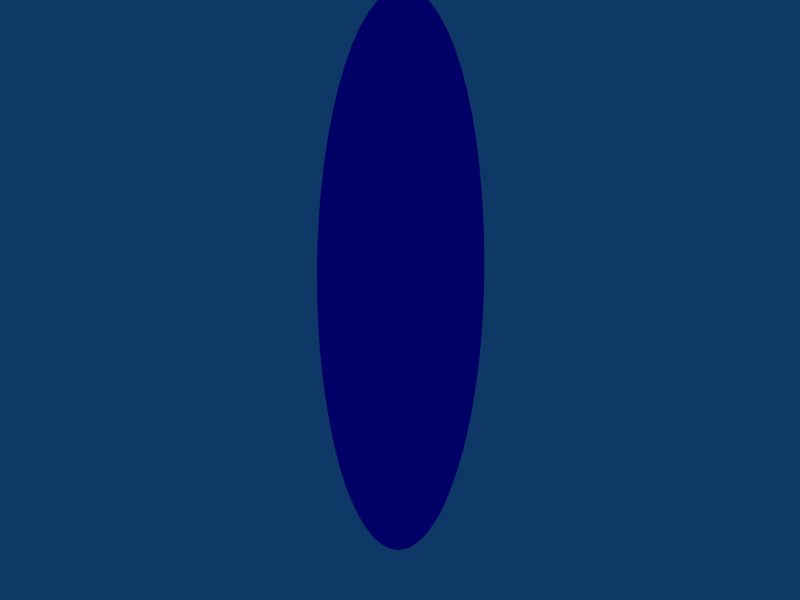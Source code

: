 # Source: bullet.blend  (saved by Blender 2.49.2; exported with 4.5.12 LTS)
import bpy
from mathutils import Matrix  # noqa: F401  (used for matrix-valued properties, if any)

bpy.ops.wm.read_factory_settings(use_empty=True)
scene = bpy.context.scene
scene.name = 'Scene'

# ---- collections
col_collection_1 = bpy.data.collections.new('Collection 1'); scene.collection.children.link(col_collection_1)

# ---- materials (node trees are filled in below, after node groups)
mat_material = bpy.data.materials.new('Material')
mat_material.alpha_threshold = 0.0
mat_material.diffuse_color = (0.00531, 0.0, 1.0, 1.0)
mat_material.specular_color = (0.0, 0.0, 0.0)
mat_material.roughness = 0.5
mat_material.specular_intensity = 0.0
mat_material.line_color = (0.0, 0.0, 0.0, 1.0)

# ---- material node trees

# ---- world
world_world = bpy.data.worlds.new('World'); scene.world = world_world
world_world.color = (0.05656, 0.2208, 0.4)
world_world.use_sun_shadow = False
world_world.sun_shadow_jitter_overblur = 0.0
world_world.cycles.sampling_method = 'MANUAL'
world_world.cycles.sample_map_resolution = 256

# ---- meshes
me_sphere = bpy.data.meshes.new('Sphere')
me_sphere.from_pydata([(0.0, 0.0257, 1.0), (0.09613, 0.04482, -0.9952), (0.1913, 0.06376, -0.9808), (0.2847, 0.08233, -0.9569), (0.3753, 0.1004, -0.9239), (0.4623, 0.1177, -0.8819), (0.5449, 0.1341, -0.8315), (0.6222, 0.1495, -0.773), (0.6935, 0.1636, -0.7071), (0.7582, 0.1765, -0.6344), (0.8155, 0.1879, -0.5556), (0.865, 0.1978, -0.4714), (0.9061, 0.2059, -0.3827), (0.9386, 0.2124, -0.2903), (0.9619, 0.217, -0.1951), (0.9761, 0.2198, -0.09802), (0.9808, 0.2208, -1.192e-07), (0.9761, 0.2198, 0.09802), (0.9619, 0.217, 0.1951), (0.9386, 0.2124, 0.2903), (0.9061, 0.2059, 0.3827), (0.865, 0.1978, 0.4714), (0.8155, 0.1879, 0.5556), (0.7582, 0.1765, 0.6344), (0.6935, 0.1636, 0.7071), (0.6222, 0.1495, 0.773), (0.5449, 0.1341, 0.8315), (0.4623, 0.1177, 0.8819), (0.3753, 0.1004, 0.9239), (0.2847, 0.08233, 0.9569), (0.1913, 0.06376, 0.9808), (0.09613, 0.04482, 0.9952), (0.09056, 0.06321, 0.9952), (0.1802, 0.1004, 0.9808), (0.2682, 0.1368, 0.9569), (0.3536, 0.1721, 0.9239), (0.4355, 0.2061, 0.8819), (0.5133, 0.2383, 0.8315), (0.5861, 0.2685, 0.773), (0.6533, 0.2963, 0.7071), (0.7142, 0.3215, 0.6344), (0.7682, 0.3439, 0.5556), (0.8148, 0.3632, 0.4714), (0.8536, 0.3792, 0.3827), (0.8841, 0.3919, 0.2903), (0.9061, 0.401, 0.1951), (0.9194, 0.4065, 0.09802), (0.9239, 0.4084, -1.192e-07), (0.9194, 0.4065, -0.09802), (0.9061, 0.401, -0.1951), (0.8841, 0.3919, -0.2903), (0.8536, 0.3792, -0.3827), (0.8148, 0.3632, -0.4714), (0.7682, 0.3439, -0.5556), (0.7142, 0.3215, -0.6344), (0.6533, 0.2963, -0.7071), (0.5861, 0.2685, -0.773), (0.5133, 0.2383, -0.8315), (0.4355, 0.2061, -0.8819), (0.3536, 0.1721, -0.9239), (0.2682, 0.1368, -0.9569), (0.1802, 0.1004, -0.9808), (0.09056, 0.06321, -0.9952), (-6.364e-07, 0.0257, -1.0), (0.0815, 0.08015, -0.9952), (0.1622, 0.1341, -0.9808), (0.2414, 0.187, -0.9569), (0.3182, 0.2383, -0.9239), (0.392, 0.2876, -0.8819), (0.4619, 0.3344, -0.8315), (0.5275, 0.3781, -0.773), (0.5879, 0.4185, -0.7071), (0.6427, 0.4552, -0.6344), (0.6913, 0.4876, -0.5556), (0.7333, 0.5157, -0.4714), (0.7682, 0.539, -0.3827), (0.7957, 0.5573, -0.2903), (0.8155, 0.5706, -0.1951), (0.8275, 0.5786, -0.09802), (0.8315, 0.5813, -1.192e-07), (0.8275, 0.5786, 0.09802), (0.8155, 0.5706, 0.1951), (0.7957, 0.5573, 0.2903), (0.7682, 0.539, 0.3827), (0.7333, 0.5157, 0.4714), (0.6913, 0.4876, 0.5556), (0.6427, 0.4552, 0.6344), (0.5879, 0.4185, 0.7071), (0.5275, 0.3781, 0.773), (0.4619, 0.3344, 0.8315), (0.392, 0.2876, 0.8819), (0.3182, 0.2383, 0.9239), (0.2414, 0.187, 0.9569), (0.1622, 0.1341, 0.9808), (0.0815, 0.08015, 0.9952), (0.06931, 0.095, 0.9952), (0.1379, 0.1636, 0.9808), (0.2053, 0.231, 0.9569), (0.2706, 0.2963, 0.9239), (0.3333, 0.359, 0.8819), (0.3928, 0.4185, 0.8315), (0.4486, 0.4743, 0.773), (0.5, 0.5257, 0.7071), (0.5466, 0.5723, 0.6344), (0.5879, 0.6136, 0.5556), (0.6236, 0.6493, 0.4714), (0.6533, 0.679, 0.3827), (0.6767, 0.7024, 0.2903), (0.6935, 0.7192, 0.1951), (0.7037, 0.7294, 0.09802), (0.7071, 0.7328, -1.192e-07), (0.7037, 0.7294, -0.09802), (0.6935, 0.7192, -0.1951), (0.6767, 0.7024, -0.2903), (0.6533, 0.679, -0.3827), (0.6236, 0.6493, -0.4714), (0.5879, 0.6136, -0.5556), (0.5466, 0.5723, -0.6344), (0.5, 0.5257, -0.7071), (0.4486, 0.4743, -0.773), (0.3928, 0.4185, -0.8315), (0.3333, 0.359, -0.8819), (0.2706, 0.2963, -0.9239), (0.2053, 0.231, -0.9569), (0.1379, 0.1636, -0.9808), (0.06931, 0.095, -0.9952), (0.05445, 0.1072, -0.9952), (0.1084, 0.1879, -0.9808), (0.1613, 0.2671, -0.9569), (0.2126, 0.3439, -0.9239), (0.2619, 0.4176, -0.8819), (0.3087, 0.4876, -0.8315), (0.3524, 0.5532, -0.773), (0.3928, 0.6136, -0.7071), (0.4295, 0.6684, -0.6344), (0.4619, 0.717, -0.5556), (0.49, 0.759, -0.4714), (0.5133, 0.7939, -0.3827), (0.5316, 0.8214, -0.2903), (0.5449, 0.8412, -0.1951), (0.5529, 0.8532, -0.09802), (0.5556, 0.8572, -1.192e-07), (0.5529, 0.8532, 0.09802), (0.5449, 0.8412, 0.1951), (0.5316, 0.8214, 0.2903), (0.5133, 0.7939, 0.3827), (0.49, 0.759, 0.4714), (0.4619, 0.717, 0.5556), (0.4295, 0.6684, 0.6344), (0.3928, 0.6136, 0.7071), (0.3524, 0.5532, 0.773), (0.3087, 0.4876, 0.8315), (0.2619, 0.4176, 0.8819), (0.2126, 0.3439, 0.9239), (0.1613, 0.2671, 0.9569), (0.1084, 0.1879, 0.9808), (0.05446, 0.1072, 0.9952), (0.03751, 0.1163, 0.9952), (0.07466, 0.2059, 0.9808), (0.1111, 0.2939, 0.9569), (0.1464, 0.3792, 0.9239), (0.1804, 0.4612, 0.8819), (0.2126, 0.539, 0.8315), (0.2428, 0.6118, 0.773), (0.2706, 0.679, 0.7071), (0.2958, 0.7399, 0.6344), (0.3182, 0.7939, 0.5556), (0.3375, 0.8405, 0.4714), (0.3536, 0.8792, 0.3827), (0.3662, 0.9098, 0.2903), (0.3753, 0.9318, 0.1951), (0.3808, 0.9451, 0.09802), (0.3827, 0.9496, -1.192e-07), (0.3808, 0.9451, -0.09802), (0.3753, 0.9318, -0.1951), (0.3662, 0.9098, -0.2903), (0.3536, 0.8792, -0.3827), (0.3375, 0.8405, -0.4714), (0.3182, 0.7939, -0.5556), (0.2958, 0.7399, -0.6344), (0.2706, 0.679, -0.7071), (0.2428, 0.6118, -0.773), (0.2126, 0.539, -0.8315), (0.1804, 0.4612, -0.8819), (0.1464, 0.3792, -0.9239), (0.1111, 0.2939, -0.9569), (0.07466, 0.2059, -0.9808), (0.03751, 0.1163, -0.9952), (0.01912, 0.1218, -0.9952), (0.03806, 0.217, -0.9808), (0.05663, 0.3104, -0.9569), (0.07466, 0.401, -0.9239), (0.09196, 0.488, -0.8819), (0.1084, 0.5706, -0.8315), (0.1238, 0.6479, -0.773), (0.1379, 0.7192, -0.7071), (0.1508, 0.7839, -0.6344), (0.1622, 0.8412, -0.5556), (0.1721, 0.8907, -0.4714), (0.1802, 0.9318, -0.3827), (0.1867, 0.9642, -0.2903), (0.1913, 0.9876, -0.1951), (0.1942, 1.002, -0.09802), (0.1951, 1.006, -1.192e-07), (0.1942, 1.002, 0.09802), (0.1913, 0.9876, 0.1951), (0.1867, 0.9642, 0.2903), (0.1802, 0.9318, 0.3827), (0.1721, 0.8907, 0.4714), (0.1622, 0.8412, 0.5556), (0.1508, 0.7839, 0.6344), (0.1379, 0.7192, 0.7071), (0.1238, 0.6479, 0.773), (0.1084, 0.5706, 0.8315), (0.09196, 0.488, 0.8819), (0.07466, 0.401, 0.9239), (0.05663, 0.3104, 0.9569), (0.03806, 0.217, 0.9808), (0.01912, 0.1218, 0.9952), (-7.928e-09, 0.1237, 0.9952), (-2.134e-08, 0.2208, 0.9808), (-1.683e-08, 0.316, 0.9569), (-2.516e-08, 0.4084, 0.9239), (-1.2e-08, 0.4971, 0.8819), (-3.811e-08, 0.5813, 0.8315), (-4.271e-08, 0.6601, 0.773), (-5.684e-08, 0.7328, 0.7071), (-7.687e-08, 0.7987, 0.6344), (6.342e-09, 0.8572, 0.5556), (-5.685e-08, 0.9076, 0.4714), (-8.821e-08, 0.9496, 0.3827), (-8.64e-08, 0.9826, 0.2903), (-4.578e-08, 1.006, 0.1951), (-1.762e-09, 1.021, 0.09802), (-2.656e-08, 1.026, -1.192e-07), (-1.762e-09, 1.021, -0.09802), (-9.261e-08, 1.006, -0.1951), (-5.151e-08, 0.9826, -0.2903), (-1.204e-07, 0.9496, -0.3827), (-4.821e-08, 0.9076, -0.4714), (-8.732e-08, 0.8572, -0.5556), (-1.064e-07, 0.7987, -0.6344), (-4.851e-08, 0.7328, -0.7071), (-1.679e-08, 0.6601, -0.773), (-4.008e-08, 0.5813, -0.8315), (-4.32e-08, 0.4971, -0.8819), (-2.431e-08, 0.4084, -0.9239), (-1.963e-08, 0.316, -0.9569), (-3.039e-09, 0.2208, -0.9808), (-8.683e-09, 0.1237, -0.9952), (-0.01912, 0.1218, -0.9952), (-0.03806, 0.217, -0.9808), (-0.05663, 0.3104, -0.9569), (-0.07466, 0.401, -0.9239), (-0.09196, 0.488, -0.8819), (-0.1084, 0.5706, -0.8315), (-0.1238, 0.6479, -0.773), (-0.1379, 0.7192, -0.7071), (-0.1508, 0.7839, -0.6344), (-0.1622, 0.8412, -0.5556), (-0.1721, 0.8907, -0.4714), (-0.1802, 0.9318, -0.3827), (-0.1867, 0.9642, -0.2903), (-0.1913, 0.9876, -0.1951), (-0.1942, 1.002, -0.09802), (-0.1951, 1.006, -1.192e-07), (-0.1942, 1.002, 0.09802), (-0.1913, 0.9876, 0.1951), (-0.1867, 0.9642, 0.2903), (-0.1802, 0.9318, 0.3827), (-0.1721, 0.8907, 0.4714), (-0.1622, 0.8412, 0.5556), (-0.1508, 0.7839, 0.6344), (-0.1379, 0.7192, 0.7071), (-0.1238, 0.6479, 0.773), (-0.1084, 0.5706, 0.8315), (-0.09196, 0.488, 0.8819), (-0.07466, 0.401, 0.9239), (-0.05663, 0.3104, 0.9569), (-0.03806, 0.217, 0.9808), (-0.01912, 0.1218, 0.9952), (-0.03751, 0.1163, 0.9952), (-0.07466, 0.2059, 0.9808), (-0.1111, 0.2939, 0.9569), (-0.1464, 0.3792, 0.9239), (-0.1804, 0.4612, 0.8819), (-0.2126, 0.539, 0.8315), (-0.2428, 0.6118, 0.773), (-0.2706, 0.679, 0.7071), (-0.2958, 0.7399, 0.6344), (-0.3182, 0.7939, 0.5556), (-0.3375, 0.8405, 0.4714), (-0.3536, 0.8792, 0.3827), (-0.3662, 0.9098, 0.2903), (-0.3753, 0.9318, 0.1951), (-0.3808, 0.9451, 0.09802), (-0.3827, 0.9496, -1.192e-07), (-0.3808, 0.9451, -0.09802), (-0.3753, 0.9318, -0.1951), (-0.3662, 0.9098, -0.2903), (-0.3536, 0.8792, -0.3827), (-0.3375, 0.8405, -0.4714), (-0.3182, 0.7939, -0.5556), (-0.2958, 0.7399, -0.6344), (-0.2706, 0.679, -0.7071), (-0.2428, 0.6118, -0.773), (-0.2126, 0.539, -0.8315), (-0.1804, 0.4612, -0.8819), (-0.1464, 0.3792, -0.9239), (-0.1111, 0.2939, -0.9569), (-0.07466, 0.2059, -0.9808), (-0.03751, 0.1163, -0.9952), (-0.05445, 0.1072, -0.9952), (-0.1084, 0.1879, -0.9808), (-0.1613, 0.2671, -0.9569), (-0.2126, 0.3439, -0.9239), (-0.2619, 0.4176, -0.8819), (-0.3087, 0.4876, -0.8315), (-0.3524, 0.5532, -0.773), (-0.3928, 0.6136, -0.7071), (-0.4295, 0.6684, -0.6344), (-0.4619, 0.717, -0.5556), (-0.49, 0.759, -0.4714), (-0.5133, 0.7939, -0.3827), (-0.5316, 0.8214, -0.2903), (-0.5449, 0.8412, -0.1951), (-0.5529, 0.8532, -0.09802), (-0.5556, 0.8572, -1.192e-07), (-0.5529, 0.8532, 0.09802), (-0.5449, 0.8412, 0.1951), (-0.5316, 0.8214, 0.2903), (-0.5133, 0.7939, 0.3827), (-0.49, 0.759, 0.4714), (-0.4619, 0.717, 0.5556), (-0.4295, 0.6684, 0.6344), (-0.3928, 0.6136, 0.7071), (-0.3524, 0.5532, 0.773), (-0.3087, 0.4876, 0.8315), (-0.2619, 0.4176, 0.8819), (-0.2126, 0.3439, 0.9239), (-0.1613, 0.2671, 0.9569), (-0.1084, 0.1879, 0.9808), (-0.05446, 0.1072, 0.9952), (-0.06931, 0.095, 0.9952), (-0.1379, 0.1636, 0.9808), (-0.2053, 0.231, 0.9569), (-0.2706, 0.2963, 0.9239), (-0.3333, 0.359, 0.8819), (-0.3928, 0.4185, 0.8315), (-0.4486, 0.4743, 0.773), (-0.5, 0.5257, 0.7071), (-0.5466, 0.5723, 0.6344), (-0.5879, 0.6136, 0.5556), (-0.6236, 0.6493, 0.4714), (-0.6533, 0.679, 0.3827), (-0.6767, 0.7024, 0.2903), (-0.6935, 0.7192, 0.1951), (-0.7037, 0.7294, 0.09802), (-0.7071, 0.7328, -1.192e-07), (-0.7037, 0.7294, -0.09802), (-0.6935, 0.7192, -0.1951), (-0.6767, 0.7024, -0.2903), (-0.6533, 0.679, -0.3827), (-0.6236, 0.6493, -0.4714), (-0.5879, 0.6136, -0.5556), (-0.5466, 0.5723, -0.6344), (-0.5, 0.5257, -0.7071), (-0.4486, 0.4743, -0.773), (-0.3928, 0.4185, -0.8315), (-0.3333, 0.359, -0.8819), (-0.2706, 0.2963, -0.9239), (-0.2053, 0.231, -0.9569), (-0.1379, 0.1636, -0.9808), (-0.06931, 0.095, -0.9952), (-0.0815, 0.08015, -0.9952), (-0.1622, 0.1341, -0.9808), (-0.2414, 0.187, -0.9569), (-0.3182, 0.2383, -0.9239), (-0.392, 0.2876, -0.8819), (-0.4619, 0.3344, -0.8315), (-0.5275, 0.3781, -0.773), (-0.5879, 0.4185, -0.7071), (-0.6427, 0.4552, -0.6344), (-0.6913, 0.4876, -0.5556), (-0.7333, 0.5157, -0.4714), (-0.7682, 0.539, -0.3827), (-0.7957, 0.5573, -0.2903), (-0.8155, 0.5706, -0.1951), (-0.8275, 0.5786, -0.09802), (-0.8315, 0.5813, -1.192e-07), (-0.8275, 0.5786, 0.09802), (-0.8155, 0.5706, 0.1951), (-0.7957, 0.5573, 0.2903), (-0.7682, 0.539, 0.3827), (-0.7333, 0.5157, 0.4714), (-0.6913, 0.4876, 0.5556), (-0.6427, 0.4552, 0.6344), (-0.5879, 0.4185, 0.7071), (-0.5275, 0.3781, 0.773), (-0.4619, 0.3344, 0.8315), (-0.392, 0.2876, 0.8819), (-0.3182, 0.2383, 0.9239), (-0.2414, 0.187, 0.9569), (-0.1622, 0.1341, 0.9808), (-0.0815, 0.08015, 0.9952), (-0.09056, 0.06321, 0.9952), (-0.1802, 0.1004, 0.9808), (-0.2682, 0.1368, 0.9569), (-0.3536, 0.1721, 0.9239), (-0.4355, 0.2061, 0.8819), (-0.5133, 0.2383, 0.8315), (-0.5861, 0.2685, 0.773), (-0.6533, 0.2963, 0.7071), (-0.7142, 0.3215, 0.6344), (-0.7682, 0.3439, 0.5556), (-0.8148, 0.3632, 0.4714), (-0.8536, 0.3792, 0.3827), (-0.8841, 0.3919, 0.2903), (-0.9061, 0.401, 0.1951), (-0.9194, 0.4065, 0.09802), (-0.9239, 0.4084, -1.192e-07), (-0.9194, 0.4065, -0.09802), (-0.9061, 0.401, -0.1951), (-0.8841, 0.3919, -0.2903), (-0.8536, 0.3792, -0.3827), (-0.8148, 0.3632, -0.4714), (-0.7682, 0.3439, -0.5556), (-0.7142, 0.3215, -0.6344), (-0.6533, 0.2963, -0.7071), (-0.5861, 0.2685, -0.773), (-0.5133, 0.2383, -0.8315), (-0.4355, 0.2061, -0.8819), (-0.3536, 0.1721, -0.9239), (-0.2682, 0.1368, -0.9569), (-0.1802, 0.1004, -0.9808), (-0.09056, 0.06321, -0.9952), (-0.09613, 0.04482, -0.9952), (-0.1913, 0.06376, -0.9808), (-0.2847, 0.08233, -0.9569), (-0.3753, 0.1004, -0.9239), (-0.4623, 0.1177, -0.8819), (-0.5449, 0.1341, -0.8315), (-0.6222, 0.1495, -0.773), (-0.6935, 0.1636, -0.7071), (-0.7582, 0.1765, -0.6344), (-0.8155, 0.1879, -0.5556), (-0.865, 0.1978, -0.4714), (-0.9061, 0.2059, -0.3827), (-0.9386, 0.2124, -0.2903), (-0.9619, 0.217, -0.1951), (-0.9761, 0.2198, -0.09802), (-0.9808, 0.2208, -1.192e-07), (-0.9761, 0.2198, 0.09802), (-0.9619, 0.217, 0.1951), (-0.9386, 0.2124, 0.2903), (-0.9061, 0.2059, 0.3827), (-0.865, 0.1978, 0.4714), (-0.8155, 0.1879, 0.5556), (-0.7582, 0.1765, 0.6344), (-0.6935, 0.1636, 0.7071), (-0.6222, 0.1495, 0.773), (-0.5449, 0.1341, 0.8315), (-0.4623, 0.1177, 0.8819), (-0.3753, 0.1004, 0.9239), (-0.2847, 0.08233, 0.9569), (-0.1913, 0.06376, 0.9808), (-0.09613, 0.04482, 0.9952), (-0.09802, 0.0257, 0.9952), (-0.1951, 0.0257, 0.9808), (-0.2903, 0.0257, 0.9569), (-0.3827, 0.0257, 0.9239), (-0.4714, 0.0257, 0.8819), (-0.5556, 0.0257, 0.8315), (-0.6344, 0.0257, 0.773), (-0.7071, 0.0257, 0.7071), (-0.773, 0.0257, 0.6344), (-0.8315, 0.0257, 0.5556), (-0.8819, 0.0257, 0.4714), (-0.9239, 0.0257, 0.3827), (-0.9569, 0.0257, 0.2903), (-0.9808, 0.0257, 0.1951), (-0.9952, 0.0257, 0.09802), (-1.0, 0.0257, -1.192e-07), (-0.9952, 0.0257, -0.09802), (-0.9808, 0.0257, -0.1951), (-0.9569, 0.0257, -0.2903), (-0.9239, 0.0257, -0.3827), (-0.8819, 0.0257, -0.4714), (-0.8315, 0.0257, -0.5556), (-0.773, 0.0257, -0.6344), (-0.7071, 0.0257, -0.7071), (-0.6344, 0.0257, -0.773), (-0.5556, 0.0257, -0.8315), (-0.4714, 0.0257, -0.8819), (-0.3827, 0.0257, -0.9239), (-0.2903, 0.0257, -0.9569), (-0.1951, 0.0257, -0.9808), (-0.09802, 0.0257, -0.9952), (-0.09613, 0.006574, -0.9952), (-0.1913, -0.01236, -0.9808), (-0.2847, -0.03094, -0.9569), (-0.3753, -0.04896, -0.9239), (-0.4623, -0.06627, -0.8819), (-0.5449, -0.08269, -0.8315), (-0.6222, -0.09807, -0.773), (-0.6935, -0.1123, -0.7071), (-0.7582, -0.1251, -0.6344), (-0.8155, -0.1365, -0.5556), (-0.865, -0.1464, -0.4714), (-0.9061, -0.1545, -0.3827), (-0.9386, -0.161, -0.2903), (-0.9619, -0.1656, -0.1951), (-0.9761, -0.1685, -0.09802), (-0.9808, -0.1694, -1.192e-07), (-0.9761, -0.1685, 0.09802), (-0.9619, -0.1656, 0.1951), (-0.9386, -0.161, 0.2903), (-0.9061, -0.1545, 0.3827), (-0.865, -0.1464, 0.4714), (-0.8155, -0.1365, 0.5556), (-0.7582, -0.1251, 0.6344), (-0.6935, -0.1123, 0.7071), (-0.6222, -0.09807, 0.773), (-0.5449, -0.08269, 0.8315), (-0.4623, -0.06627, 0.8819), (-0.3753, -0.04896, 0.9239), (-0.2847, -0.03094, 0.9569), (-0.1913, -0.01236, 0.9808), (-0.09613, 0.006574, 0.9952), (-0.09056, -0.01181, 0.9952), (-0.1802, -0.04896, 0.9808), (-0.2682, -0.08539, 0.9569), (-0.3536, -0.1208, 0.9239), (-0.4355, -0.1547, 0.8819), (-0.5133, -0.1869, 0.8315), (-0.5861, -0.2171, 0.773), (-0.6533, -0.2449, 0.7071), (-0.7142, -0.2701, 0.6344), (-0.7682, -0.2925, 0.5556), (-0.8148, -0.3118, 0.4714), (-0.8536, -0.3279, 0.3827), (-0.8841, -0.3405, 0.2903), (-0.9061, -0.3496, 0.1951), (-0.9194, -0.3551, 0.09802), (-0.9239, -0.357, -1.192e-07), (-0.9194, -0.3551, -0.09802), (-0.9061, -0.3496, -0.1951), (-0.8841, -0.3405, -0.2903), (-0.8536, -0.3279, -0.3827), (-0.8148, -0.3118, -0.4714), (-0.7682, -0.2925, -0.5556), (-0.7142, -0.2701, -0.6344), (-0.6533, -0.2449, -0.7071), (-0.5861, -0.2171, -0.773), (-0.5133, -0.1869, -0.8315), (-0.4355, -0.1547, -0.8819), (-0.3536, -0.1208, -0.9239), (-0.2682, -0.08539, -0.9569), (-0.1802, -0.04896, -0.9808), (-0.09056, -0.01181, -0.9952), (-0.0815, -0.02876, -0.9952), (-0.1622, -0.08269, -0.9808), (-0.2414, -0.1356, -0.9569), (-0.3182, -0.1869, -0.9239), (-0.392, -0.2362, -0.8819), (-0.4619, -0.283, -0.8315), (-0.5275, -0.3268, -0.773), (-0.5879, -0.3672, -0.7071), (-0.6427, -0.4038, -0.6344), (-0.6913, -0.4362, -0.5556), (-0.7333, -0.4643, -0.4714), (-0.7682, -0.4876, -0.3827), (-0.7957, -0.506, -0.2903), (-0.8155, -0.5192, -0.1951), (-0.8275, -0.5272, -0.09802), (-0.8315, -0.5299, -1.192e-07), (-0.8275, -0.5272, 0.09802), (-0.8155, -0.5192, 0.1951), (-0.7957, -0.506, 0.2903), (-0.7682, -0.4876, 0.3827), (-0.7333, -0.4643, 0.4714), (-0.6913, -0.4362, 0.5556), (-0.6427, -0.4038, 0.6344), (-0.5879, -0.3672, 0.7071), (-0.5275, -0.3268, 0.773), (-0.4619, -0.283, 0.8315), (-0.392, -0.2362, 0.8819), (-0.3182, -0.1869, 0.9239), (-0.2414, -0.1356, 0.9569), (-0.1622, -0.08269, 0.9808), (-0.0815, -0.02876, 0.9952), (-0.06931, -0.04361, 0.9952), (-0.1379, -0.1123, 0.9808), (-0.2053, -0.1796, 0.9569), (-0.2706, -0.2449, 0.9239), (-0.3333, -0.3076, 0.8819), (-0.3928, -0.3672, 0.8315), (-0.4486, -0.4229, 0.773), (-0.5, -0.4743, 0.7071), (-0.5466, -0.5209, 0.6344), (-0.5879, -0.5622, 0.5556), (-0.6236, -0.5979, 0.4714), (-0.6533, -0.6276, 0.3827), (-0.6767, -0.651, 0.2903), (-0.6935, -0.6678, 0.1951), (-0.7037, -0.678, 0.09802), (-0.7071, -0.6814, -1.192e-07), (-0.7037, -0.678, -0.09802), (-0.6935, -0.6678, -0.1951), (-0.6767, -0.651, -0.2903), (-0.6533, -0.6276, -0.3827), (-0.6236, -0.5979, -0.4714), (-0.5879, -0.5622, -0.5556), (-0.5466, -0.5209, -0.6344), (-0.5, -0.4743, -0.7071), (-0.4486, -0.4229, -0.773), (-0.3928, -0.3672, -0.8315), (-0.3333, -0.3076, -0.8819), (-0.2706, -0.2449, -0.9239), (-0.2053, -0.1796, -0.9569), (-0.1379, -0.1123, -0.9808), (-0.06931, -0.04361, -0.9952), (-0.05445, -0.0558, -0.9952), (-0.1084, -0.1365, -0.9808), (-0.1613, -0.2157, -0.9569), (-0.2126, -0.2925, -0.9239), (-0.2619, -0.3663, -0.8819), (-0.3087, -0.4362, -0.8315), (-0.3524, -0.5018, -0.773), (-0.3928, -0.5622, -0.7071), (-0.4295, -0.617, -0.6344), (-0.4619, -0.6656, -0.5556), (-0.49, -0.7076, -0.4714), (-0.5133, -0.7425, -0.3827), (-0.5316, -0.77, -0.2903), (-0.5449, -0.7898, -0.1951), (-0.5529, -0.8018, -0.09802), (-0.5556, -0.8058, -1.192e-07), (-0.5529, -0.8018, 0.09802), (-0.5449, -0.7898, 0.1951), (-0.5316, -0.77, 0.2903), (-0.5133, -0.7425, 0.3827), (-0.49, -0.7076, 0.4714), (-0.4619, -0.6656, 0.5556), (-0.4295, -0.617, 0.6344), (-0.3928, -0.5622, 0.7071), (-0.3524, -0.5018, 0.773), (-0.3087, -0.4362, 0.8315), (-0.2619, -0.3663, 0.8819), (-0.2126, -0.2925, 0.9239), (-0.1613, -0.2157, 0.9569), (-0.1084, -0.1365, 0.9808), (-0.05446, -0.0558, 0.9952), (-0.03751, -0.06486, 0.9952), (-0.07466, -0.1545, 0.9808), (-0.1111, -0.2425, 0.9569), (-0.1464, -0.3279, 0.9239), (-0.1804, -0.4098, 0.8819), (-0.2126, -0.4876, 0.8315), (-0.2428, -0.5604, 0.773), (-0.2706, -0.6276, 0.7071), (-0.2958, -0.6885, 0.6344), (-0.3182, -0.7425, 0.5556), (-0.3375, -0.7891, 0.4714), (-0.3536, -0.8279, 0.3827), (-0.3662, -0.8584, 0.2903), (-0.3753, -0.8804, 0.1951), (-0.3808, -0.8937, 0.09802), (-0.3827, -0.8982, -1.192e-07), (-0.3808, -0.8937, -0.09802), (-0.3753, -0.8804, -0.1951), (-0.3662, -0.8584, -0.2903), (-0.3536, -0.8279, -0.3827), (-0.3375, -0.7891, -0.4714), (-0.3182, -0.7425, -0.5556), (-0.2958, -0.6885, -0.6344), (-0.2706, -0.6276, -0.7071), (-0.2428, -0.5604, -0.773), (-0.2126, -0.4876, -0.8315), (-0.1804, -0.4098, -0.8819), (-0.1464, -0.3279, -0.9239), (-0.1111, -0.2425, -0.9569), (-0.07466, -0.1545, -0.9808), (-0.03751, -0.06486, -0.9952), (-0.01912, -0.07044, -0.9952), (-0.03806, -0.1656, -0.9808), (-0.05663, -0.259, -0.9569), (-0.07466, -0.3496, -0.9239), (-0.09196, -0.4366, -0.8819), (-0.1084, -0.5192, -0.8315), (-0.1238, -0.5965, -0.773), (-0.1379, -0.6678, -0.7071), (-0.1508, -0.7325, -0.6344), (-0.1622, -0.7898, -0.5556), (-0.1721, -0.8393, -0.4714), (-0.1802, -0.8804, -0.3827), (-0.1867, -0.9129, -0.2903), (-0.1913, -0.9362, -0.1951), (-0.1942, -0.9504, -0.09802), (-0.1951, -0.9551, -1.192e-07), (-0.1942, -0.9504, 0.09802), (-0.1913, -0.9362, 0.1951), (-0.1867, -0.9129, 0.2903), (-0.1802, -0.8804, 0.3827), (-0.1721, -0.8393, 0.4714), (-0.1622, -0.7898, 0.5556), (-0.1508, -0.7325, 0.6344), (-0.1379, -0.6678, 0.7071), (-0.1238, -0.5965, 0.773), (-0.1084, -0.5192, 0.8315), (-0.09196, -0.4366, 0.8819), (-0.07466, -0.3496, 0.9239), (-0.05663, -0.259, 0.9569), (-0.03806, -0.1656, 0.9808), (-0.01912, -0.07044, 0.9952), (2.113e-08, -0.07232, 0.9952), (3.603e-08, -0.1694, 0.9808), (6.3e-08, -0.2646, 0.9569), (5.455e-08, -0.357, 0.9239), (2.827e-08, -0.4457, 0.8819), (8.958e-08, -0.5299, 0.8315), (1.497e-07, -0.6087, 0.773), (7.476e-08, -0.6814, 0.7071), (1.3e-07, -0.7473, 0.6344), (5.841e-08, -0.8058, 0.5556), (1.711e-07, -0.8562, 0.4714), (2.054e-07, -0.8982, 0.3827), (1.511e-07, -0.9312, 0.2903), (1.019e-07, -0.9551, 0.1951), (7.249e-08, -0.9695, 0.09802), (1.498e-07, -0.9743, -1.192e-07), (7.249e-08, -0.9695, -0.09802), (2.421e-07, -0.9551, -0.1951), (1.103e-07, -0.9312, -0.2903), (3.051e-07, -0.8982, -0.3827), (1.917e-07, -0.8562, -0.4714), (1.667e-07, -0.8058, -0.5556), (2.559e-07, -0.7473, -0.6344), (1.804e-07, -0.6814, -0.7071), (1.164e-07, -0.6087, -0.773), (1.178e-07, -0.5299, -0.8315), (9.451e-08, -0.4457, -0.8819), (9.605e-08, -0.357, -0.9239), (3.656e-08, -0.2646, -0.9569), (1.483e-08, -0.1694, -0.9808), (1.312e-08, -0.07232, -0.9952), (0.01912, -0.07044, -0.9952), (0.03806, -0.1656, -0.9808), (0.05663, -0.259, -0.9569), (0.07466, -0.3496, -0.9239), (0.09196, -0.4366, -0.8819), (0.1084, -0.5192, -0.8315), (0.1238, -0.5965, -0.773), (0.1379, -0.6678, -0.7071), (0.1508, -0.7325, -0.6344), (0.1622, -0.7898, -0.5556), (0.1721, -0.8393, -0.4714), (0.1802, -0.8804, -0.3827), (0.1867, -0.9129, -0.2903), (0.1913, -0.9362, -0.1951), (0.1942, -0.9504, -0.09802), (0.1951, -0.9551, -1.192e-07), (0.1942, -0.9504, 0.09802), (0.1913, -0.9362, 0.1951), (0.1867, -0.9129, 0.2903), (0.1802, -0.8804, 0.3827), (0.1721, -0.8393, 0.4714), (0.1622, -0.7898, 0.5556), (0.1508, -0.7325, 0.6344), (0.1379, -0.6678, 0.7071), (0.1238, -0.5965, 0.773), (0.1084, -0.5192, 0.8315), (0.09196, -0.4366, 0.8819), (0.07466, -0.3496, 0.9239), (0.05663, -0.259, 0.9569), (0.03806, -0.1656, 0.9808), (0.01912, -0.07044, 0.9952), (0.03751, -0.06486, 0.9952), (0.07466, -0.1545, 0.9808), (0.1111, -0.2425, 0.9569), (0.1464, -0.3279, 0.9239), (0.1804, -0.4098, 0.8819), (0.2126, -0.4876, 0.8315), (0.2428, -0.5604, 0.773), (0.2706, -0.6276, 0.7071), (0.2958, -0.6885, 0.6344), (0.3182, -0.7425, 0.5556), (0.3375, -0.7891, 0.4714), (0.3536, -0.8279, 0.3827), (0.3662, -0.8584, 0.2903), (0.3753, -0.8804, 0.1951), (0.3808, -0.8937, 0.09802), (0.3827, -0.8982, -1.192e-07), (0.3808, -0.8937, -0.09802), (0.3753, -0.8804, -0.1951), (0.3662, -0.8584, -0.2903), (0.3536, -0.8279, -0.3827), (0.3375, -0.7891, -0.4714), (0.3182, -0.7425, -0.5556), (0.2958, -0.6885, -0.6344), (0.2706, -0.6276, -0.7071), (0.2428, -0.5604, -0.773), (0.2126, -0.4876, -0.8315), (0.1804, -0.4098, -0.8819), (0.1464, -0.3279, -0.9239), (0.1111, -0.2425, -0.9569), (0.07466, -0.1545, -0.9808), (0.03751, -0.06486, -0.9952), (0.05445, -0.0558, -0.9952), (0.1084, -0.1365, -0.9808), (0.1613, -0.2157, -0.9569), (0.2126, -0.2925, -0.9239), (0.2619, -0.3663, -0.8819), (0.3087, -0.4362, -0.8315), (0.3524, -0.5018, -0.773), (0.3928, -0.5622, -0.7071), (0.4295, -0.617, -0.6344), (0.4619, -0.6656, -0.5556), (0.49, -0.7076, -0.4714), (0.5133, -0.7425, -0.3827), (0.5316, -0.77, -0.2903), (0.5449, -0.7898, -0.1951), (0.5529, -0.8018, -0.09802), (0.5556, -0.8058, -1.192e-07), (0.5529, -0.8018, 0.09802), (0.5449, -0.7898, 0.1951), (0.5316, -0.77, 0.2903), (0.5133, -0.7425, 0.3827), (0.49, -0.7076, 0.4714), (0.4619, -0.6656, 0.5556), (0.4295, -0.617, 0.6344), (0.3928, -0.5622, 0.7071), (0.3524, -0.5018, 0.773), (0.3087, -0.4362, 0.8315), (0.2619, -0.3663, 0.8819), (0.2126, -0.2925, 0.9239), (0.1613, -0.2157, 0.9569), (0.1084, -0.1365, 0.9808), (0.05446, -0.0558, 0.9952), (0.06931, -0.04361, 0.9952), (0.1379, -0.1123, 0.9808), (0.2053, -0.1796, 0.9569), (0.2706, -0.2449, 0.9239), (0.3333, -0.3076, 0.8819), (0.3928, -0.3672, 0.8315), (0.4486, -0.4229, 0.773), (0.5, -0.4743, 0.7071), (0.5466, -0.5209, 0.6344), (0.5879, -0.5622, 0.5556), (0.6236, -0.5979, 0.4714), (0.6533, -0.6276, 0.3827), (0.6767, -0.651, 0.2903), (0.6935, -0.6678, 0.1951), (0.7037, -0.678, 0.09802), (0.7071, -0.6814, -1.192e-07), (0.7037, -0.678, -0.09802), (0.6935, -0.6678, -0.1951), (0.6767, -0.651, -0.2903), (0.6533, -0.6276, -0.3827), (0.6236, -0.5979, -0.4714), (0.5879, -0.5622, -0.5556), (0.5466, -0.5209, -0.6344), (0.5, -0.4743, -0.7071), (0.4486, -0.4229, -0.773), (0.3928, -0.3672, -0.8315), (0.3333, -0.3076, -0.8819), (0.2706, -0.2449, -0.9239), (0.2053, -0.1796, -0.9569), (0.1379, -0.1123, -0.9808), (0.06931, -0.04361, -0.9952), (0.0815, -0.02876, -0.9952), (0.1622, -0.08269, -0.9808), (0.2414, -0.1356, -0.9569), (0.3182, -0.1869, -0.9239), (0.392, -0.2362, -0.8819), (0.4619, -0.283, -0.8315), (0.5275, -0.3268, -0.773), (0.5879, -0.3672, -0.7071), (0.6427, -0.4038, -0.6344), (0.6913, -0.4362, -0.5556), (0.7333, -0.4643, -0.4714), (0.7682, -0.4876, -0.3827), (0.7957, -0.506, -0.2903), (0.8155, -0.5192, -0.1951), (0.8275, -0.5272, -0.09802), (0.8315, -0.5299, -1.192e-07), (0.8275, -0.5272, 0.09802), (0.8155, -0.5192, 0.1951), (0.7957, -0.506, 0.2903), (0.7682, -0.4876, 0.3827), (0.7333, -0.4643, 0.4714), (0.6913, -0.4362, 0.5556), (0.6427, -0.4038, 0.6344), (0.5879, -0.3672, 0.7071), (0.5275, -0.3268, 0.773), (0.4619, -0.283, 0.8315), (0.392, -0.2362, 0.8819), (0.3182, -0.1869, 0.9239), (0.2414, -0.1356, 0.9569), (0.1622, -0.08269, 0.9808), (0.0815, -0.02876, 0.9952), (0.09056, -0.01181, 0.9952), (0.1802, -0.04896, 0.9808), (0.2682, -0.08539, 0.9569), (0.3536, -0.1208, 0.9239), (0.4355, -0.1547, 0.8819), (0.5133, -0.1869, 0.8315), (0.5861, -0.2171, 0.773), (0.6533, -0.2449, 0.7071), (0.7142, -0.2701, 0.6344), (0.7682, -0.2925, 0.5556), (0.8148, -0.3118, 0.4714), (0.8536, -0.3279, 0.3827), (0.8841, -0.3405, 0.2903), (0.9061, -0.3496, 0.1951), (0.9194, -0.3551, 0.09802), (0.9239, -0.357, -1.192e-07), (0.9194, -0.3551, -0.09802), (0.9061, -0.3496, -0.1951), (0.8841, -0.3405, -0.2903), (0.8536, -0.3279, -0.3827), (0.8148, -0.3118, -0.4714), (0.7682, -0.2925, -0.5556), (0.7142, -0.2701, -0.6344), (0.6533, -0.2449, -0.7071), (0.5861, -0.2171, -0.773), (0.5133, -0.1869, -0.8315), (0.4355, -0.1547, -0.8819), (0.3536, -0.1208, -0.9239), (0.2682, -0.08539, -0.9569), (0.1802, -0.04896, -0.9808), (0.09056, -0.01181, -0.9952), (0.09613, 0.006574, -0.9952), (0.1913, -0.01236, -0.9808), (0.2847, -0.03094, -0.9569), (0.3753, -0.04896, -0.9239), (0.4623, -0.06627, -0.8819), (0.5449, -0.08269, -0.8315), (0.6222, -0.09807, -0.773), (0.6935, -0.1123, -0.7071), (0.7582, -0.1251, -0.6344), (0.8155, -0.1365, -0.5556), (0.865, -0.1464, -0.4714), (0.9061, -0.1545, -0.3827), (0.9386, -0.161, -0.2903), (0.9619, -0.1656, -0.1951), (0.9761, -0.1685, -0.09802), (0.9808, -0.1694, -1.192e-07), (0.9761, -0.1685, 0.09802), (0.9619, -0.1656, 0.1951), (0.9386, -0.161, 0.2903), (0.9061, -0.1545, 0.3827), (0.865, -0.1464, 0.4714), (0.8155, -0.1365, 0.5556), (0.7582, -0.1251, 0.6344), (0.6935, -0.1123, 0.7071), (0.6222, -0.09807, 0.773), (0.5449, -0.08269, 0.8315), (0.4623, -0.06627, 0.8819), (0.3753, -0.04896, 0.9239), (0.2847, -0.03094, 0.9569), (0.1913, -0.01236, 0.9808), (0.09613, 0.006574, 0.9952), (0.09802, 0.0257, 0.9952), (0.1951, 0.0257, 0.9808), (0.2903, 0.0257, 0.9569), (0.3827, 0.0257, 0.9239), (0.4714, 0.0257, 0.8819), (0.5556, 0.0257, 0.8315), (0.6344, 0.0257, 0.773), (0.7071, 0.0257, 0.7071), (0.773, 0.0257, 0.6344), (0.8315, 0.0257, 0.5556), (0.8819, 0.0257, 0.4714), (0.9239, 0.0257, 0.3827), (0.9569, 0.0257, 0.2903), (0.9808, 0.0257, 0.1951), (0.9952, 0.0257, 0.09802), (1.0, 0.0257, -1.192e-07), (0.9952, 0.0257, -0.09802), (0.9808, 0.0257, -0.1951), (0.9569, 0.0257, -0.2903), (0.9239, 0.0257, -0.3827), (0.8819, 0.0257, -0.4714), (0.8315, 0.0257, -0.5556), (0.773, 0.0257, -0.6344), (0.7071, 0.0257, -0.7071), (0.6344, 0.0257, -0.773), (0.5556, 0.0257, -0.8315), (0.4714, 0.0257, -0.8819), (0.3827, 0.0257, -0.9239), (0.2903, 0.0257, -0.9569), (0.1951, 0.0257, -0.9808), (0.09802, 0.0257, -0.9952)], [], [(63, 1, 993), (993, 1, 2, 992), (992, 2, 3, 991), (991, 3, 4, 990), (990, 4, 5, 989), (989, 5, 6, 988), (988, 6, 7, 987), (987, 7, 8, 986), (986, 8, 9, 985), (985, 9, 10, 984), (984, 10, 11, 983), (983, 11, 12, 982), (982, 12, 13, 981), (981, 13, 14, 980), (980, 14, 15, 979), (979, 15, 16, 978), (978, 16, 17, 977), (977, 17, 18, 976), (976, 18, 19, 975), (975, 19, 20, 974), (974, 20, 21, 973), (973, 21, 22, 972), (972, 22, 23, 971), (971, 23, 24, 970), (970, 24, 25, 969), (969, 25, 26, 968), (968, 26, 27, 967), (967, 27, 28, 966), (966, 28, 29, 965), (965, 29, 30, 964), (964, 30, 31, 963), (31, 0, 963), (32, 0, 31), (30, 33, 32, 31), (29, 34, 33, 30), (28, 35, 34, 29), (27, 36, 35, 28), (26, 37, 36, 27), (25, 38, 37, 26), (24, 39, 38, 25), (23, 40, 39, 24), (22, 41, 40, 23), (21, 42, 41, 22), (20, 43, 42, 21), (19, 44, 43, 20), (18, 45, 44, 19), (17, 46, 45, 18), (16, 47, 46, 17), (15, 48, 47, 16), (14, 49, 48, 15), (13, 50, 49, 14), (12, 51, 50, 13), (11, 52, 51, 12), (10, 53, 52, 11), (9, 54, 53, 10), (8, 55, 54, 9), (7, 56, 55, 8), (6, 57, 56, 7), (5, 58, 57, 6), (4, 59, 58, 5), (3, 60, 59, 4), (2, 61, 60, 3), (1, 62, 61, 2), (63, 62, 1), (63, 64, 62), (62, 64, 65, 61), (61, 65, 66, 60), (60, 66, 67, 59), (59, 67, 68, 58), (58, 68, 69, 57), (57, 69, 70, 56), (56, 70, 71, 55), (55, 71, 72, 54), (54, 72, 73, 53), (53, 73, 74, 52), (52, 74, 75, 51), (51, 75, 76, 50), (50, 76, 77, 49), (49, 77, 78, 48), (48, 78, 79, 47), (47, 79, 80, 46), (46, 80, 81, 45), (45, 81, 82, 44), (44, 82, 83, 43), (43, 83, 84, 42), (42, 84, 85, 41), (41, 85, 86, 40), (40, 86, 87, 39), (39, 87, 88, 38), (38, 88, 89, 37), (37, 89, 90, 36), (36, 90, 91, 35), (35, 91, 92, 34), (34, 92, 93, 33), (33, 93, 94, 32), (94, 0, 32), (95, 0, 94), (93, 96, 95, 94), (92, 97, 96, 93), (91, 98, 97, 92), (90, 99, 98, 91), (89, 100, 99, 90), (88, 101, 100, 89), (87, 102, 101, 88), (86, 103, 102, 87), (85, 104, 103, 86), (84, 105, 104, 85), (83, 106, 105, 84), (82, 107, 106, 83), (81, 108, 107, 82), (80, 109, 108, 81), (79, 110, 109, 80), (78, 111, 110, 79), (77, 112, 111, 78), (76, 113, 112, 77), (75, 114, 113, 76), (74, 115, 114, 75), (73, 116, 115, 74), (72, 117, 116, 73), (71, 118, 117, 72), (70, 119, 118, 71), (69, 120, 119, 70), (68, 121, 120, 69), (67, 122, 121, 68), (66, 123, 122, 67), (65, 124, 123, 66), (64, 125, 124, 65), (63, 125, 64), (63, 126, 125), (125, 126, 127, 124), (124, 127, 128, 123), (123, 128, 129, 122), (122, 129, 130, 121), (121, 130, 131, 120), (120, 131, 132, 119), (119, 132, 133, 118), (118, 133, 134, 117), (117, 134, 135, 116), (116, 135, 136, 115), (115, 136, 137, 114), (114, 137, 138, 113), (113, 138, 139, 112), (112, 139, 140, 111), (111, 140, 141, 110), (110, 141, 142, 109), (109, 142, 143, 108), (108, 143, 144, 107), (107, 144, 145, 106), (106, 145, 146, 105), (105, 146, 147, 104), (104, 147, 148, 103), (103, 148, 149, 102), (102, 149, 150, 101), (101, 150, 151, 100), (100, 151, 152, 99), (99, 152, 153, 98), (98, 153, 154, 97), (97, 154, 155, 96), (96, 155, 156, 95), (156, 0, 95), (157, 0, 156), (155, 158, 157, 156), (154, 159, 158, 155), (153, 160, 159, 154), (152, 161, 160, 153), (151, 162, 161, 152), (150, 163, 162, 151), (149, 164, 163, 150), (148, 165, 164, 149), (147, 166, 165, 148), (146, 167, 166, 147), (145, 168, 167, 146), (144, 169, 168, 145), (143, 170, 169, 144), (142, 171, 170, 143), (141, 172, 171, 142), (140, 173, 172, 141), (139, 174, 173, 140), (138, 175, 174, 139), (137, 176, 175, 138), (136, 177, 176, 137), (135, 178, 177, 136), (134, 179, 178, 135), (133, 180, 179, 134), (132, 181, 180, 133), (131, 182, 181, 132), (130, 183, 182, 131), (129, 184, 183, 130), (128, 185, 184, 129), (127, 186, 185, 128), (126, 187, 186, 127), (63, 187, 126), (63, 188, 187), (187, 188, 189, 186), (186, 189, 190, 185), (185, 190, 191, 184), (184, 191, 192, 183), (183, 192, 193, 182), (182, 193, 194, 181), (181, 194, 195, 180), (180, 195, 196, 179), (179, 196, 197, 178), (178, 197, 198, 177), (177, 198, 199, 176), (176, 199, 200, 175), (175, 200, 201, 174), (174, 201, 202, 173), (173, 202, 203, 172), (172, 203, 204, 171), (171, 204, 205, 170), (170, 205, 206, 169), (169, 206, 207, 168), (168, 207, 208, 167), (167, 208, 209, 166), (166, 209, 210, 165), (165, 210, 211, 164), (164, 211, 212, 163), (163, 212, 213, 162), (162, 213, 214, 161), (161, 214, 215, 160), (160, 215, 216, 159), (159, 216, 217, 158), (158, 217, 218, 157), (218, 0, 157), (219, 0, 218), (217, 220, 219, 218), (216, 221, 220, 217), (215, 222, 221, 216), (214, 223, 222, 215), (213, 224, 223, 214), (212, 225, 224, 213), (211, 226, 225, 212), (210, 227, 226, 211), (209, 228, 227, 210), (208, 229, 228, 209), (207, 230, 229, 208), (206, 231, 230, 207), (205, 232, 231, 206), (204, 233, 232, 205), (203, 234, 233, 204), (202, 235, 234, 203), (201, 236, 235, 202), (200, 237, 236, 201), (199, 238, 237, 200), (198, 239, 238, 199), (197, 240, 239, 198), (196, 241, 240, 197), (195, 242, 241, 196), (194, 243, 242, 195), (193, 244, 243, 194), (192, 245, 244, 193), (191, 246, 245, 192), (190, 247, 246, 191), (189, 248, 247, 190), (188, 249, 248, 189), (63, 249, 188), (63, 250, 249), (249, 250, 251, 248), (248, 251, 252, 247), (247, 252, 253, 246), (246, 253, 254, 245), (245, 254, 255, 244), (244, 255, 256, 243), (243, 256, 257, 242), (242, 257, 258, 241), (241, 258, 259, 240), (240, 259, 260, 239), (239, 260, 261, 238), (238, 261, 262, 237), (237, 262, 263, 236), (236, 263, 264, 235), (235, 264, 265, 234), (234, 265, 266, 233), (233, 266, 267, 232), (232, 267, 268, 231), (231, 268, 269, 230), (230, 269, 270, 229), (229, 270, 271, 228), (228, 271, 272, 227), (227, 272, 273, 226), (226, 273, 274, 225), (225, 274, 275, 224), (224, 275, 276, 223), (223, 276, 277, 222), (222, 277, 278, 221), (221, 278, 279, 220), (220, 279, 280, 219), (280, 0, 219), (281, 0, 280), (279, 282, 281, 280), (278, 283, 282, 279), (277, 284, 283, 278), (276, 285, 284, 277), (275, 286, 285, 276), (274, 287, 286, 275), (273, 288, 287, 274), (272, 289, 288, 273), (271, 290, 289, 272), (270, 291, 290, 271), (269, 292, 291, 270), (268, 293, 292, 269), (267, 294, 293, 268), (266, 295, 294, 267), (265, 296, 295, 266), (264, 297, 296, 265), (263, 298, 297, 264), (262, 299, 298, 263), (261, 300, 299, 262), (260, 301, 300, 261), (259, 302, 301, 260), (258, 303, 302, 259), (257, 304, 303, 258), (256, 305, 304, 257), (255, 306, 305, 256), (254, 307, 306, 255), (253, 308, 307, 254), (252, 309, 308, 253), (251, 310, 309, 252), (250, 311, 310, 251), (63, 311, 250), (63, 312, 311), (311, 312, 313, 310), (310, 313, 314, 309), (309, 314, 315, 308), (308, 315, 316, 307), (307, 316, 317, 306), (306, 317, 318, 305), (305, 318, 319, 304), (304, 319, 320, 303), (303, 320, 321, 302), (302, 321, 322, 301), (301, 322, 323, 300), (300, 323, 324, 299), (299, 324, 325, 298), (298, 325, 326, 297), (297, 326, 327, 296), (296, 327, 328, 295), (295, 328, 329, 294), (294, 329, 330, 293), (293, 330, 331, 292), (292, 331, 332, 291), (291, 332, 333, 290), (290, 333, 334, 289), (289, 334, 335, 288), (288, 335, 336, 287), (287, 336, 337, 286), (286, 337, 338, 285), (285, 338, 339, 284), (284, 339, 340, 283), (283, 340, 341, 282), (282, 341, 342, 281), (342, 0, 281), (343, 0, 342), (341, 344, 343, 342), (340, 345, 344, 341), (339, 346, 345, 340), (338, 347, 346, 339), (337, 348, 347, 338), (336, 349, 348, 337), (335, 350, 349, 336), (334, 351, 350, 335), (333, 352, 351, 334), (332, 353, 352, 333), (331, 354, 353, 332), (330, 355, 354, 331), (329, 356, 355, 330), (328, 357, 356, 329), (327, 358, 357, 328), (326, 359, 358, 327), (325, 360, 359, 326), (324, 361, 360, 325), (323, 362, 361, 324), (322, 363, 362, 323), (321, 364, 363, 322), (320, 365, 364, 321), (319, 366, 365, 320), (318, 367, 366, 319), (317, 368, 367, 318), (316, 369, 368, 317), (315, 370, 369, 316), (314, 371, 370, 315), (313, 372, 371, 314), (312, 373, 372, 313), (63, 373, 312), (63, 374, 373), (373, 374, 375, 372), (372, 375, 376, 371), (371, 376, 377, 370), (370, 377, 378, 369), (369, 378, 379, 368), (368, 379, 380, 367), (367, 380, 381, 366), (366, 381, 382, 365), (365, 382, 383, 364), (364, 383, 384, 363), (363, 384, 385, 362), (362, 385, 386, 361), (361, 386, 387, 360), (360, 387, 388, 359), (359, 388, 389, 358), (358, 389, 390, 357), (357, 390, 391, 356), (356, 391, 392, 355), (355, 392, 393, 354), (354, 393, 394, 353), (353, 394, 395, 352), (352, 395, 396, 351), (351, 396, 397, 350), (350, 397, 398, 349), (349, 398, 399, 348), (348, 399, 400, 347), (347, 400, 401, 346), (346, 401, 402, 345), (345, 402, 403, 344), (344, 403, 404, 343), (404, 0, 343), (405, 0, 404), (403, 406, 405, 404), (402, 407, 406, 403), (401, 408, 407, 402), (400, 409, 408, 401), (399, 410, 409, 400), (398, 411, 410, 399), (397, 412, 411, 398), (396, 413, 412, 397), (395, 414, 413, 396), (394, 415, 414, 395), (393, 416, 415, 394), (392, 417, 416, 393), (391, 418, 417, 392), (390, 419, 418, 391), (389, 420, 419, 390), (388, 421, 420, 389), (387, 422, 421, 388), (386, 423, 422, 387), (385, 424, 423, 386), (384, 425, 424, 385), (383, 426, 425, 384), (382, 427, 426, 383), (381, 428, 427, 382), (380, 429, 428, 381), (379, 430, 429, 380), (378, 431, 430, 379), (377, 432, 431, 378), (376, 433, 432, 377), (375, 434, 433, 376), (374, 435, 434, 375), (63, 435, 374), (63, 436, 435), (435, 436, 437, 434), (434, 437, 438, 433), (433, 438, 439, 432), (432, 439, 440, 431), (431, 440, 441, 430), (430, 441, 442, 429), (429, 442, 443, 428), (428, 443, 444, 427), (427, 444, 445, 426), (426, 445, 446, 425), (425, 446, 447, 424), (424, 447, 448, 423), (423, 448, 449, 422), (422, 449, 450, 421), (421, 450, 451, 420), (420, 451, 452, 419), (419, 452, 453, 418), (418, 453, 454, 417), (417, 454, 455, 416), (416, 455, 456, 415), (415, 456, 457, 414), (414, 457, 458, 413), (413, 458, 459, 412), (412, 459, 460, 411), (411, 460, 461, 410), (410, 461, 462, 409), (409, 462, 463, 408), (408, 463, 464, 407), (407, 464, 465, 406), (406, 465, 466, 405), (466, 0, 405), (467, 0, 466), (465, 468, 467, 466), (464, 469, 468, 465), (463, 470, 469, 464), (462, 471, 470, 463), (461, 472, 471, 462), (460, 473, 472, 461), (459, 474, 473, 460), (458, 475, 474, 459), (457, 476, 475, 458), (456, 477, 476, 457), (455, 478, 477, 456), (454, 479, 478, 455), (453, 480, 479, 454), (452, 481, 480, 453), (451, 482, 481, 452), (450, 483, 482, 451), (449, 484, 483, 450), (448, 485, 484, 449), (447, 486, 485, 448), (446, 487, 486, 447), (445, 488, 487, 446), (444, 489, 488, 445), (443, 490, 489, 444), (442, 491, 490, 443), (441, 492, 491, 442), (440, 493, 492, 441), (439, 494, 493, 440), (438, 495, 494, 439), (437, 496, 495, 438), (436, 497, 496, 437), (63, 497, 436), (63, 498, 497), (497, 498, 499, 496), (496, 499, 500, 495), (495, 500, 501, 494), (494, 501, 502, 493), (493, 502, 503, 492), (492, 503, 504, 491), (491, 504, 505, 490), (490, 505, 506, 489), (489, 506, 507, 488), (488, 507, 508, 487), (487, 508, 509, 486), (486, 509, 510, 485), (485, 510, 511, 484), (484, 511, 512, 483), (483, 512, 513, 482), (482, 513, 514, 481), (481, 514, 515, 480), (480, 515, 516, 479), (479, 516, 517, 478), (478, 517, 518, 477), (477, 518, 519, 476), (476, 519, 520, 475), (475, 520, 521, 474), (474, 521, 522, 473), (473, 522, 523, 472), (472, 523, 524, 471), (471, 524, 525, 470), (470, 525, 526, 469), (469, 526, 527, 468), (468, 527, 528, 467), (528, 0, 467), (529, 0, 528), (527, 530, 529, 528), (526, 531, 530, 527), (525, 532, 531, 526), (524, 533, 532, 525), (523, 534, 533, 524), (522, 535, 534, 523), (521, 536, 535, 522), (520, 537, 536, 521), (519, 538, 537, 520), (518, 539, 538, 519), (517, 540, 539, 518), (516, 541, 540, 517), (515, 542, 541, 516), (514, 543, 542, 515), (513, 544, 543, 514), (512, 545, 544, 513), (511, 546, 545, 512), (510, 547, 546, 511), (509, 548, 547, 510), (508, 549, 548, 509), (507, 550, 549, 508), (506, 551, 550, 507), (505, 552, 551, 506), (504, 553, 552, 505), (503, 554, 553, 504), (502, 555, 554, 503), (501, 556, 555, 502), (500, 557, 556, 501), (499, 558, 557, 500), (498, 559, 558, 499), (63, 559, 498), (63, 560, 559), (559, 560, 561, 558), (558, 561, 562, 557), (557, 562, 563, 556), (556, 563, 564, 555), (555, 564, 565, 554), (554, 565, 566, 553), (553, 566, 567, 552), (552, 567, 568, 551), (551, 568, 569, 550), (550, 569, 570, 549), (549, 570, 571, 548), (548, 571, 572, 547), (547, 572, 573, 546), (546, 573, 574, 545), (545, 574, 575, 544), (544, 575, 576, 543), (543, 576, 577, 542), (542, 577, 578, 541), (541, 578, 579, 540), (540, 579, 580, 539), (539, 580, 581, 538), (538, 581, 582, 537), (537, 582, 583, 536), (536, 583, 584, 535), (535, 584, 585, 534), (534, 585, 586, 533), (533, 586, 587, 532), (532, 587, 588, 531), (531, 588, 589, 530), (530, 589, 590, 529), (590, 0, 529), (591, 0, 590), (589, 592, 591, 590), (588, 593, 592, 589), (587, 594, 593, 588), (586, 595, 594, 587), (585, 596, 595, 586), (584, 597, 596, 585), (583, 598, 597, 584), (582, 599, 598, 583), (581, 600, 599, 582), (580, 601, 600, 581), (579, 602, 601, 580), (578, 603, 602, 579), (577, 604, 603, 578), (576, 605, 604, 577), (575, 606, 605, 576), (574, 607, 606, 575), (573, 608, 607, 574), (572, 609, 608, 573), (571, 610, 609, 572), (570, 611, 610, 571), (569, 612, 611, 570), (568, 613, 612, 569), (567, 614, 613, 568), (566, 615, 614, 567), (565, 616, 615, 566), (564, 617, 616, 565), (563, 618, 617, 564), (562, 619, 618, 563), (561, 620, 619, 562), (560, 621, 620, 561), (63, 621, 560), (63, 622, 621), (621, 622, 623, 620), (620, 623, 624, 619), (619, 624, 625, 618), (618, 625, 626, 617), (617, 626, 627, 616), (616, 627, 628, 615), (615, 628, 629, 614), (614, 629, 630, 613), (613, 630, 631, 612), (612, 631, 632, 611), (611, 632, 633, 610), (610, 633, 634, 609), (609, 634, 635, 608), (608, 635, 636, 607), (607, 636, 637, 606), (606, 637, 638, 605), (605, 638, 639, 604), (604, 639, 640, 603), (603, 640, 641, 602), (602, 641, 642, 601), (601, 642, 643, 600), (600, 643, 644, 599), (599, 644, 645, 598), (598, 645, 646, 597), (597, 646, 647, 596), (596, 647, 648, 595), (595, 648, 649, 594), (594, 649, 650, 593), (593, 650, 651, 592), (592, 651, 652, 591), (652, 0, 591), (653, 0, 652), (651, 654, 653, 652), (650, 655, 654, 651), (649, 656, 655, 650), (648, 657, 656, 649), (647, 658, 657, 648), (646, 659, 658, 647), (645, 660, 659, 646), (644, 661, 660, 645), (643, 662, 661, 644), (642, 663, 662, 643), (641, 664, 663, 642), (640, 665, 664, 641), (639, 666, 665, 640), (638, 667, 666, 639), (637, 668, 667, 638), (636, 669, 668, 637), (635, 670, 669, 636), (634, 671, 670, 635), (633, 672, 671, 634), (632, 673, 672, 633), (631, 674, 673, 632), (630, 675, 674, 631), (629, 676, 675, 630), (628, 677, 676, 629), (627, 678, 677, 628), (626, 679, 678, 627), (625, 680, 679, 626), (624, 681, 680, 625), (623, 682, 681, 624), (622, 683, 682, 623), (63, 683, 622), (63, 684, 683), (683, 684, 685, 682), (682, 685, 686, 681), (681, 686, 687, 680), (680, 687, 688, 679), (679, 688, 689, 678), (678, 689, 690, 677), (677, 690, 691, 676), (676, 691, 692, 675), (675, 692, 693, 674), (674, 693, 694, 673), (673, 694, 695, 672), (672, 695, 696, 671), (671, 696, 697, 670), (670, 697, 698, 669), (669, 698, 699, 668), (668, 699, 700, 667), (667, 700, 701, 666), (666, 701, 702, 665), (665, 702, 703, 664), (664, 703, 704, 663), (663, 704, 705, 662), (662, 705, 706, 661), (661, 706, 707, 660), (660, 707, 708, 659), (659, 708, 709, 658), (658, 709, 710, 657), (657, 710, 711, 656), (656, 711, 712, 655), (655, 712, 713, 654), (654, 713, 714, 653), (714, 0, 653), (715, 0, 714), (713, 716, 715, 714), (712, 717, 716, 713), (711, 718, 717, 712), (710, 719, 718, 711), (709, 720, 719, 710), (708, 721, 720, 709), (707, 722, 721, 708), (706, 723, 722, 707), (705, 724, 723, 706), (704, 725, 724, 705), (703, 726, 725, 704), (702, 727, 726, 703), (701, 728, 727, 702), (700, 729, 728, 701), (699, 730, 729, 700), (698, 731, 730, 699), (697, 732, 731, 698), (696, 733, 732, 697), (695, 734, 733, 696), (694, 735, 734, 695), (693, 736, 735, 694), (692, 737, 736, 693), (691, 738, 737, 692), (690, 739, 738, 691), (689, 740, 739, 690), (688, 741, 740, 689), (687, 742, 741, 688), (686, 743, 742, 687), (685, 744, 743, 686), (684, 745, 744, 685), (63, 745, 684), (63, 746, 745), (745, 746, 747, 744), (744, 747, 748, 743), (743, 748, 749, 742), (742, 749, 750, 741), (741, 750, 751, 740), (740, 751, 752, 739), (739, 752, 753, 738), (738, 753, 754, 737), (737, 754, 755, 736), (736, 755, 756, 735), (735, 756, 757, 734), (734, 757, 758, 733), (733, 758, 759, 732), (732, 759, 760, 731), (731, 760, 761, 730), (730, 761, 762, 729), (729, 762, 763, 728), (728, 763, 764, 727), (727, 764, 765, 726), (726, 765, 766, 725), (725, 766, 767, 724), (724, 767, 768, 723), (723, 768, 769, 722), (722, 769, 770, 721), (721, 770, 771, 720), (720, 771, 772, 719), (719, 772, 773, 718), (718, 773, 774, 717), (717, 774, 775, 716), (716, 775, 776, 715), (776, 0, 715), (777, 0, 776), (775, 778, 777, 776), (774, 779, 778, 775), (773, 780, 779, 774), (772, 781, 780, 773), (771, 782, 781, 772), (770, 783, 782, 771), (769, 784, 783, 770), (768, 785, 784, 769), (767, 786, 785, 768), (766, 787, 786, 767), (765, 788, 787, 766), (764, 789, 788, 765), (763, 790, 789, 764), (762, 791, 790, 763), (761, 792, 791, 762), (760, 793, 792, 761), (759, 794, 793, 760), (758, 795, 794, 759), (757, 796, 795, 758), (756, 797, 796, 757), (755, 798, 797, 756), (754, 799, 798, 755), (753, 800, 799, 754), (752, 801, 800, 753), (751, 802, 801, 752), (750, 803, 802, 751), (749, 804, 803, 750), (748, 805, 804, 749), (747, 806, 805, 748), (746, 807, 806, 747), (63, 807, 746), (63, 808, 807), (807, 808, 809, 806), (806, 809, 810, 805), (805, 810, 811, 804), (804, 811, 812, 803), (803, 812, 813, 802), (802, 813, 814, 801), (801, 814, 815, 800), (800, 815, 816, 799), (799, 816, 817, 798), (798, 817, 818, 797), (797, 818, 819, 796), (796, 819, 820, 795), (795, 820, 821, 794), (794, 821, 822, 793), (793, 822, 823, 792), (792, 823, 824, 791), (791, 824, 825, 790), (790, 825, 826, 789), (789, 826, 827, 788), (788, 827, 828, 787), (787, 828, 829, 786), (786, 829, 830, 785), (785, 830, 831, 784), (784, 831, 832, 783), (783, 832, 833, 782), (782, 833, 834, 781), (781, 834, 835, 780), (780, 835, 836, 779), (779, 836, 837, 778), (778, 837, 838, 777), (838, 0, 777), (839, 0, 838), (837, 840, 839, 838), (836, 841, 840, 837), (835, 842, 841, 836), (834, 843, 842, 835), (833, 844, 843, 834), (832, 845, 844, 833), (831, 846, 845, 832), (830, 847, 846, 831), (829, 848, 847, 830), (828, 849, 848, 829), (827, 850, 849, 828), (826, 851, 850, 827), (825, 852, 851, 826), (824, 853, 852, 825), (823, 854, 853, 824), (822, 855, 854, 823), (821, 856, 855, 822), (820, 857, 856, 821), (819, 858, 857, 820), (818, 859, 858, 819), (817, 860, 859, 818), (816, 861, 860, 817), (815, 862, 861, 816), (814, 863, 862, 815), (813, 864, 863, 814), (812, 865, 864, 813), (811, 866, 865, 812), (810, 867, 866, 811), (809, 868, 867, 810), (808, 869, 868, 809), (63, 869, 808), (63, 870, 869), (869, 870, 871, 868), (868, 871, 872, 867), (867, 872, 873, 866), (866, 873, 874, 865), (865, 874, 875, 864), (864, 875, 876, 863), (863, 876, 877, 862), (862, 877, 878, 861), (861, 878, 879, 860), (860, 879, 880, 859), (859, 880, 881, 858), (858, 881, 882, 857), (857, 882, 883, 856), (856, 883, 884, 855), (855, 884, 885, 854), (854, 885, 886, 853), (853, 886, 887, 852), (852, 887, 888, 851), (851, 888, 889, 850), (850, 889, 890, 849), (849, 890, 891, 848), (848, 891, 892, 847), (847, 892, 893, 846), (846, 893, 894, 845), (845, 894, 895, 844), (844, 895, 896, 843), (843, 896, 897, 842), (842, 897, 898, 841), (841, 898, 899, 840), (840, 899, 900, 839), (900, 0, 839), (901, 0, 900), (899, 902, 901, 900), (898, 903, 902, 899), (897, 904, 903, 898), (896, 905, 904, 897), (895, 906, 905, 896), (894, 907, 906, 895), (893, 908, 907, 894), (892, 909, 908, 893), (891, 910, 909, 892), (890, 911, 910, 891), (889, 912, 911, 890), (888, 913, 912, 889), (887, 914, 913, 888), (886, 915, 914, 887), (885, 916, 915, 886), (884, 917, 916, 885), (883, 918, 917, 884), (882, 919, 918, 883), (881, 920, 919, 882), (880, 921, 920, 881), (879, 922, 921, 880), (878, 923, 922, 879), (877, 924, 923, 878), (876, 925, 924, 877), (875, 926, 925, 876), (874, 927, 926, 875), (873, 928, 927, 874), (872, 929, 928, 873), (871, 930, 929, 872), (870, 931, 930, 871), (63, 931, 870), (63, 932, 931), (931, 932, 933, 930), (930, 933, 934, 929), (929, 934, 935, 928), (928, 935, 936, 927), (927, 936, 937, 926), (926, 937, 938, 925), (925, 938, 939, 924), (924, 939, 940, 923), (923, 940, 941, 922), (922, 941, 942, 921), (921, 942, 943, 920), (920, 943, 944, 919), (919, 944, 945, 918), (918, 945, 946, 917), (917, 946, 947, 916), (916, 947, 948, 915), (915, 948, 949, 914), (914, 949, 950, 913), (913, 950, 951, 912), (912, 951, 952, 911), (911, 952, 953, 910), (910, 953, 954, 909), (909, 954, 955, 908), (908, 955, 956, 907), (907, 956, 957, 906), (906, 957, 958, 905), (905, 958, 959, 904), (904, 959, 960, 903), (903, 960, 961, 902), (902, 961, 962, 901), (962, 0, 901), (963, 0, 962), (961, 964, 963, 962), (960, 965, 964, 961), (959, 966, 965, 960), (958, 967, 966, 959), (957, 968, 967, 958), (956, 969, 968, 957), (955, 970, 969, 956), (954, 971, 970, 955), (953, 972, 971, 954), (952, 973, 972, 953), (951, 974, 973, 952), (950, 975, 974, 951), (949, 976, 975, 950), (948, 977, 976, 949), (947, 978, 977, 948), (946, 979, 978, 947), (945, 980, 979, 946), (944, 981, 980, 945), (943, 982, 981, 944), (942, 983, 982, 943), (941, 984, 983, 942), (940, 985, 984, 941), (939, 986, 985, 940), (938, 987, 986, 939), (937, 988, 987, 938), (936, 989, 988, 937), (935, 990, 989, 936), (934, 991, 990, 935), (933, 992, 991, 934), (932, 993, 992, 933), (63, 993, 932)])
me_sphere.materials.append(mat_material)
me_sphere.use_remesh_preserve_volume = False
me_sphere.use_remesh_preserve_attributes = False
me_sphere.use_mirror_vertex_groups = False
me_sphere.update()

# ---- objects
ob_sphere = bpy.data.objects.new('Sphere', me_sphere)

# ---- transforms, parenting, visibility, modifiers, constraints
ob_sphere.location = (0.002047, 0.003551, -0.001571)
ob_sphere.rotation_euler = (-0.01729, -0.005172, -0.2614)
ob_sphere.scale = (0.0823, -0.07662, 0.29)
ob_sphere.lock_rotations_4d = False
ob_sphere.empty_display_type = 'ARROWS'
ob_sphere.lineart.crease_threshold = 0.0

# ---- collection membership
col_collection_1.objects.link(ob_sphere)

# ---- scene / render settings (as saved in the file)
scene.frame_start = 1; scene.frame_end = 250; scene.frame_set(1)
scene.render.engine = 'BLENDER_EEVEE_NEXT'
scene.render.image_settings.file_format = 'JPEG'
scene.render.image_settings.color_mode = 'RGB'
scene.render.image_settings.compression = 90
scene.render.resolution_x = 800
scene.render.resolution_y = 600
scene.render.pixel_aspect_x = 100.0
scene.render.pixel_aspect_y = 100.0
scene.render.fps = 25
scene.render.dither_intensity = 0.0
scene.render.use_compositing = False
scene.render.use_sequencer = False
scene.render.bake_margin = 2
scene.render.bake_bias = 0.0
scene.render.use_stamp_time = False
scene.render.use_stamp_date = False
scene.render.use_stamp_frame = False
scene.render.use_stamp_camera = False
scene.render.use_stamp_scene = False
scene.render.use_stamp_filename = False
scene.render.use_stamp_render_time = False
scene.render.stamp_font_size = 0
scene.cycles.use_denoising = False
scene.cycles.samples = 10
scene.cycles.sampling_pattern = 'TABULATED_SOBOL'
scene.cycles.light_sampling_threshold = 0.0
scene.cycles.use_adaptive_sampling = False
scene.cycles.use_light_tree = False
scene.cycles.blur_glossy = 0.0
scene.cycles.volume_bounces = 1
scene.cycles.pixel_filter_type = 'GAUSSIAN'
scene.cycles.sample_clamp_indirect = 0.0
scene.view_settings.view_transform = 'Raw'
bpy.context.view_layer.update()

# ---- added for rendering (the .blend has no active camera): camera
cam_auto = bpy.data.cameras.new('AutoCamera')
cam_auto.lens = 50.0
cam_auto.sensor_width = 36.0
cam_auto.clip_end = 1000.0
ob_auto_camera = bpy.data.objects.new('AutoCamera', cam_auto)
scene.collection.objects.link(ob_auto_camera)
ob_auto_camera.location = (0.601371, -0.71815, 0.47833)
ob_auto_camera.rotation_euler = (1.09748, -7.21219e-08, 0.694738)
scene.camera = ob_auto_camera
bpy.context.view_layer.update()
